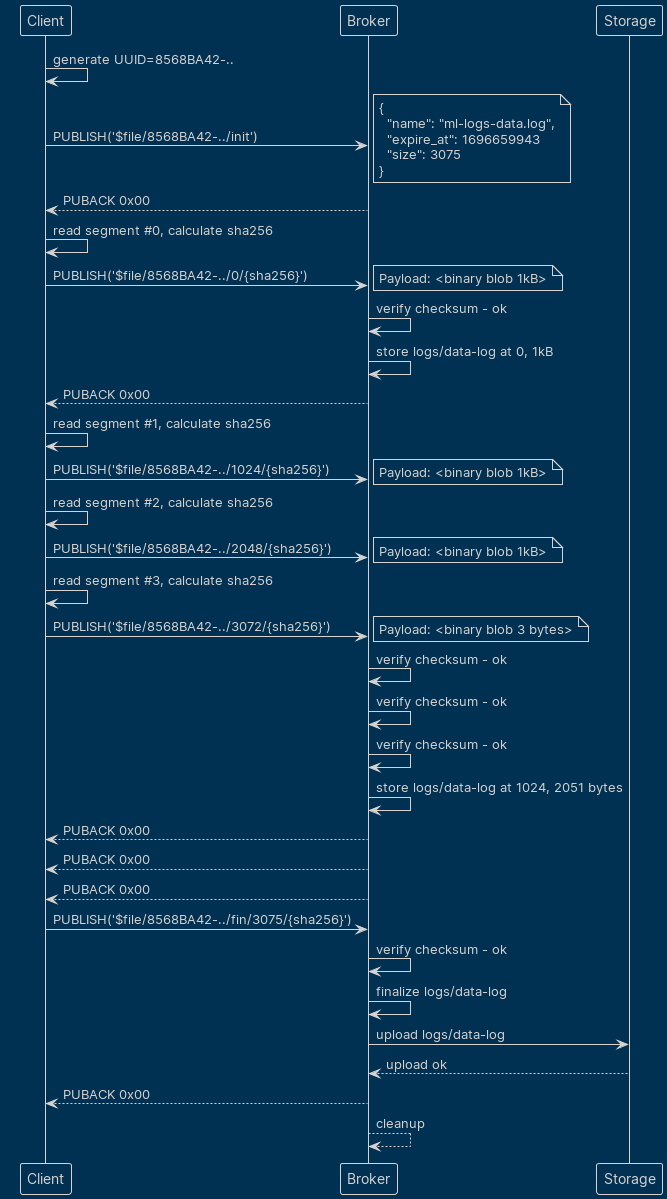

The diagram above was rendered by PlantUML. Its source (embedded in the PNG):
@startuml
!theme blueprint
Client -> Client: generate UUID=8568BA42-..
Client -> Broker: PUBLISH('$file/8568BA42-../init')
note right
{
  "name": "ml-logs-data.log",
  "expire_at": 1696659943
  "size": 3075
}
end note
Broker --> Client: PUBACK 0x00
Client -> Client: read segment #0, calculate sha256
Client -> Broker: PUBLISH('$file/8568BA42-../0/{sha256}')
note right
Payload: <binary blob 1kB>
end note
Broker -> Broker: verify checksum - ok
Broker -> Broker: store logs/data-log at 0, 1kB
Broker --> Client: PUBACK 0x00
Client -> Client: read segment #1, calculate sha256
Client -> Broker: PUBLISH('$file/8568BA42-../1024/{sha256}')
note right
Payload: <binary blob 1kB>
end note
Client -> Client: read segment #2, calculate sha256
Client -> Broker: PUBLISH('$file/8568BA42-../2048/{sha256}')
note right
Payload: <binary blob 1kB>
end note
Client -> Client: read segment #3, calculate sha256
Client -> Broker: PUBLISH('$file/8568BA42-../3072/{sha256}')
note right
Payload: <binary blob 3 bytes>
end note
Broker -> Broker: verify checksum - ok
Broker -> Broker: verify checksum - ok
Broker -> Broker: verify checksum - ok
Broker -> Broker: store logs/data-log at 1024, 2051 bytes
Broker --> Client: PUBACK 0x00
Broker --> Client: PUBACK 0x00
Broker --> Client: PUBACK 0x00
Client -> Broker: PUBLISH('$file/8568BA42-../fin/3075/{sha256}')
Broker -> Broker: verify checksum - ok
Broker -> Broker: finalize logs/data-log
Broker -> Storage: upload logs/data-log
Storage --> Broker: upload ok
Broker --> Client: PUBACK 0x00
Broker --> Broker: cleanup
@enduml